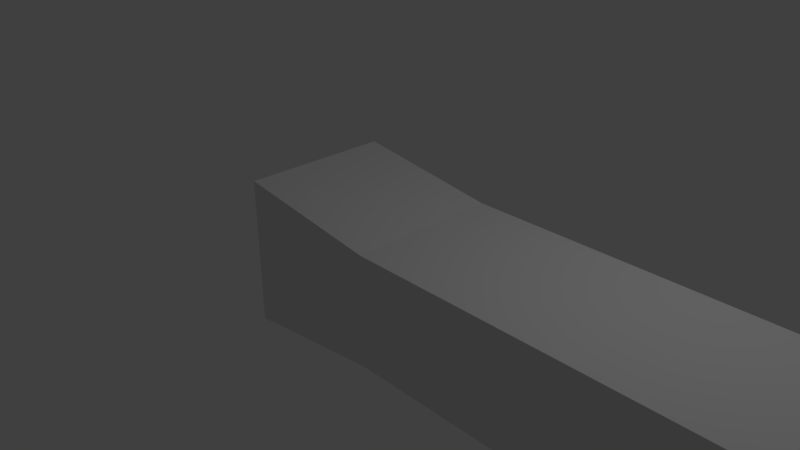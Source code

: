 # Source: runway.blend  (saved by Blender 2.79.0; exported with 4.5.12 LTS)
import bpy
from mathutils import Matrix  # noqa: F401  (used for matrix-valued properties, if any)

bpy.ops.wm.read_factory_settings(use_empty=True)
scene = bpy.context.scene
scene.name = 'Scene'

# ---- collections
col_collection_1 = bpy.data.collections.new('Collection 1'); scene.collection.children.link(col_collection_1)

# ---- materials (node trees are filled in below, after node groups)
mat_material = bpy.data.materials.new('Material')
mat_material.alpha_threshold = 0.0
mat_material.use_transparent_shadow = False
mat_material.roughness = 0.5
mat_material.line_color = (0.0, 0.0, 0.0, 1.0)

# ---- material node trees

# ---- world
world_world = bpy.data.worlds.new('World'); scene.world = world_world
world_world.color = (0.05088, 0.05088, 0.05088)
world_world.use_sun_shadow = False
world_world.sun_shadow_jitter_overblur = 0.0
world_world.cycles.sampling_method = 'MANUAL'

# ---- cameras
cam_camera = bpy.data.cameras.new('Camera')
cam_camera.clip_end = 100.0
cam_camera.lens = 35.0
cam_camera.sensor_width = 32.0
cam_camera.sensor_height = 18.0
cam_camera.ortho_scale = 7.314
cam_camera.dof.focus_distance = 0.0
cam_camera.dof.aperture_fstop = 128.0

# ---- lights
light_lamp = bpy.data.lights.new('Lamp', 'POINT')
light_lamp.transmission_factor = 0.0
light_lamp.cutoff_distance = 30.0
light_lamp.energy = 100.0
light_lamp.shadow_buffer_clip_start = 1.001
light_lamp.shadow_soft_size = 0.1
light_lamp.shadow_maximum_resolution = 0.006
light_lamp.use_absolute_resolution = True

# ---- meshes
me_cube = bpy.data.meshes.new('Cube')
me_cube.from_pydata([(1.0, 1.0, -0.7367), (1.0, -1.0, -0.7367), (-1.0, -1.0, -1.0), (-1.0, 1.0, -1.0), (1.0, 1.0, 0.7367), (1.0, -1.0, 0.7367), (-1.0, -1.0, 1.0), (-1.0, 1.0, 1.0), (-1.0, -1.0, -0.3462), (-1.0, 1.0, -0.3462), (-1.0, -1.0, 0.3462), (-1.0, 1.0, 0.3462), (1.0, 1.0, -0.7367), (1.0, -1.0, -0.7367), (1.0, 1.0, 0.7367), (1.0, -1.0, 0.7367), (1.0, 1.0, -0.7367), (1.0, 1.0, 0.7367), (1.0, -1.0, 0.7367), (1.0, -1.0, -0.7367), (1.0, 1.0, 0.7367), (1.0, 1.0, -0.7367), (1.0, -1.0, 0.7367), (1.0, -1.0, -0.7367), (1.0, 1.0, 0.7367), (1.0, 1.0, -0.7367), (1.0, -1.0, 0.7367), (1.0, -1.0, -0.7367), (48.7, 1.0, -0.7367), (48.7, 1.0, 0.7367), (48.7, -1.0, 0.7367), (48.7, -1.0, -0.7367)], [], [(0, 1, 2, 3), (4, 7, 6, 5), (4, 5, 15, 14), (1, 5, 6, 2), (3, 2, 8, 9), (4, 0, 3, 7), (8, 10, 11, 9), (2, 6, 10, 8), (6, 7, 11, 10), (7, 3, 9, 11), (22, 23, 27, 26), (5, 1, 13, 15), (0, 4, 14, 12), (1, 0, 12, 13), (18, 19, 23, 22), (14, 17, 16, 12), (15, 18, 17, 14), (13, 19, 18, 15), (12, 16, 19, 13), (16, 17, 20, 21), (19, 16, 21, 23), (17, 18, 22, 20), (21, 20, 24, 25), (23, 21, 25, 27), (20, 22, 26, 24), (28, 29, 30, 31), (24, 29, 28, 25), (26, 30, 29, 24), (27, 31, 30, 26), (25, 28, 31, 27)])
me_cube.materials.append(mat_material)
me_cube.use_remesh_preserve_volume = False
me_cube.use_remesh_preserve_attributes = False
me_cube.use_mirror_vertex_groups = False
me_cube.update()

# ---- objects
ob_cube = bpy.data.objects.new('Cube', me_cube)
ob_lamp = bpy.data.objects.new('Lamp', light_lamp)
ob_camera = bpy.data.objects.new('Camera', cam_camera)

# ---- transforms, parenting, visibility, modifiers, constraints
ob_cube.location = (0.0, 0.0, 0.0)
ob_cube.lock_rotations_4d = False
ob_cube.empty_display_type = 'ARROWS'
ob_cube.lineart.crease_threshold = 0.0
ob_lamp.location = (4.076, 1.005, 5.904)
ob_lamp.rotation_euler = (0.6503, 0.05522, 1.866)
ob_lamp.lock_rotations_4d = False
ob_lamp.empty_display_type = 'ARROWS'
ob_lamp.color = (0.0, 0.0, 0.0, 0.0)
ob_lamp.lineart.crease_threshold = 0.0
ob_camera.location = (7.481, -6.508, 5.344)
ob_camera.rotation_euler = (1.109, 0.0, 0.8149)
ob_camera.lock_rotations_4d = False
ob_camera.empty_display_type = 'ARROWS'
ob_camera.color = (0.0, 0.0, 0.0, 0.0)
ob_camera.display_type = 'WIRE'
ob_camera.lineart.crease_threshold = 0.0

# ---- collection membership
col_collection_1.objects.link(ob_cube)
col_collection_1.objects.link(ob_lamp)
col_collection_1.objects.link(ob_camera)

# ---- scene / render settings (as saved in the file)
scene.camera = ob_camera
scene.frame_start = 1; scene.frame_end = 250; scene.frame_set(1)
scene.render.engine = 'BLENDER_EEVEE_NEXT'
scene.render.resolution_percentage = 50
scene.render.dither_intensity = 0.0
scene.cycles.use_denoising = False
scene.cycles.samples = 128
scene.cycles.sampling_pattern = 'TABULATED_SOBOL'
scene.cycles.use_adaptive_sampling = False
scene.cycles.use_light_tree = False
scene.cycles.blur_glossy = 0.0
scene.cycles.sample_clamp_indirect = 0.0
scene.view_settings.view_transform = 'Standard'
bpy.context.view_layer.update()
